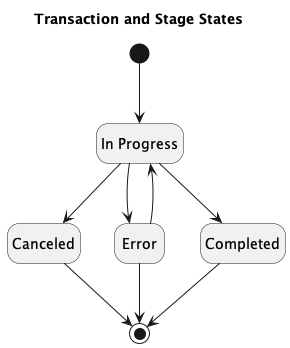

The diagram above was rendered by PlantUML. Its source (embedded in the PNG):
@startuml
hide empty description

title Transaction and Stage States

state "In Progress" as ip
state "Canceled" as cnc
state "Error" as err
state "Completed" as cmp

[*] --> ip
ip --> cnc
ip --> err
ip --> cmp

cnc --> [*]
err --> [*]
err --> ip
cmp --> [*]

@enduml